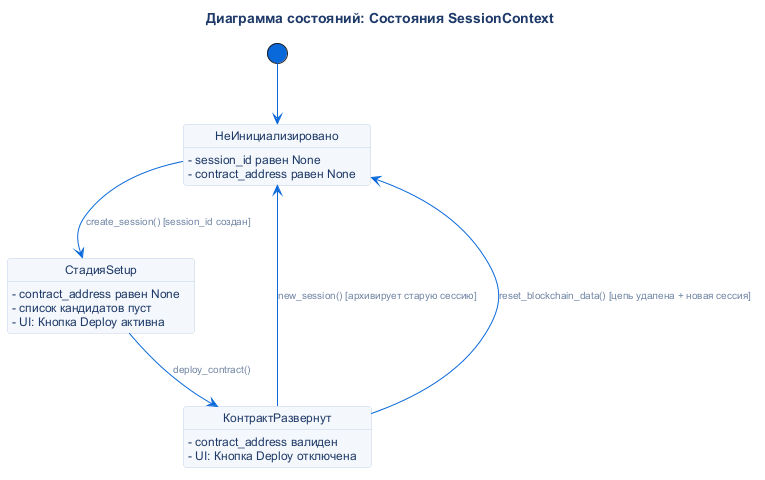

The diagram above was rendered by PlantUML. Its source (embedded in the PNG):
@startuml
!include ../_common/theme.iuml

title Диаграмма состояний: Состояния SessionContext

[*] --> НеИнициализировано

state НеИнициализировано {
  НеИнициализировано : - session_id равен None
  НеИнициализировано : - contract_address равен None
}

НеИнициализировано --> СтадияSetup : create_session() [session_id создан]

state СтадияSetup {
  СтадияSetup : - contract_address равен None
  СтадияSetup : - список кандидатов пуст
  СтадияSetup : - UI: Кнопка Deploy активна
}

СтадияSetup --> КонтрактРазвернут : deploy_contract()

state КонтрактРазвернут {
  КонтрактРазвернут : - contract_address валиден
  КонтрактРазвернут : - UI: Кнопка Deploy отключена
}

КонтрактРазвернут --> НеИнициализировано : new_session() [архивирует старую сессию]
КонтрактРазвернут --> НеИнициализировано : reset_blockchain_data() [цепь удалена + новая сессия]

@enduml